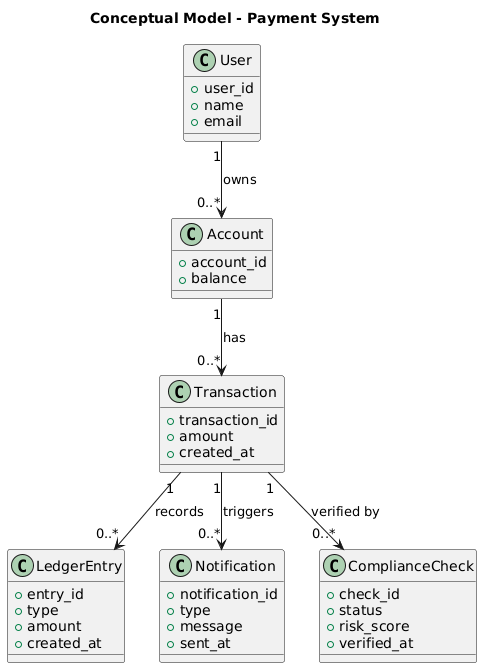

The diagram above was rendered by PlantUML. Its source (embedded in the PNG):
@startuml
title Conceptual Model - Payment System

skinparam rectangle {
  RoundCorner 20
  BorderColor Black
  Shadowing true
}

' ====================
' Business Entities
' ====================
class User {
    + user_id
    + name
    + email
}

class Account {
    + account_id
    + balance
}

class Transaction {
    + transaction_id
    + amount
    + created_at
}

class LedgerEntry {
    + entry_id
    + type
    + amount
    + created_at
}

class Notification {
    + notification_id
    + type
    + message
    + sent_at
}

class ComplianceCheck {
    + check_id
    + status
    + risk_score
    + verified_at
}

' ====================
' Relationships
' ====================
User "1" --> "0..*" Account : owns
Account "1" --> "0..*" Transaction : has
Transaction "1" --> "0..*" LedgerEntry : records
Transaction "1" --> "0..*" Notification : triggers
Transaction "1" --> "0..*" ComplianceCheck : verified by
@enduml